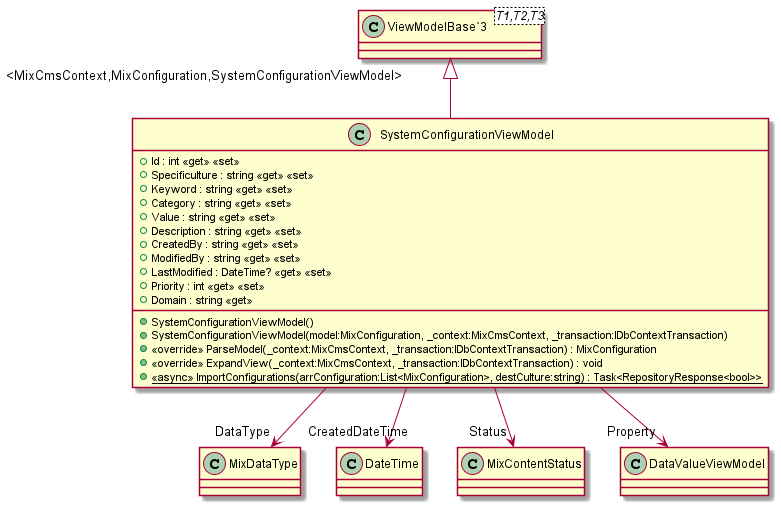

The diagram above was rendered by PlantUML. Its source (embedded in the PNG):
@startuml
class SystemConfigurationViewModel {
    + Id : int <<get>> <<set>>
    + Specificulture : string <<get>> <<set>>
    + Keyword : string <<get>> <<set>>
    + Category : string <<get>> <<set>>
    + Value : string <<get>> <<set>>
    + Description : string <<get>> <<set>>
    + CreatedBy : string <<get>> <<set>>
    + ModifiedBy : string <<get>> <<set>>
    + LastModified : DateTime? <<get>> <<set>>
    + Priority : int <<get>> <<set>>
    + Domain : string <<get>>
    + SystemConfigurationViewModel()
    + SystemConfigurationViewModel(model:MixConfiguration, _context:MixCmsContext, _transaction:IDbContextTransaction)
    + <<override>> ParseModel(_context:MixCmsContext, _transaction:IDbContextTransaction) : MixConfiguration
    + <<override>> ExpandView(_context:MixCmsContext, _transaction:IDbContextTransaction) : void
    + {static} <<async>> ImportConfigurations(arrConfiguration:List<MixConfiguration>, destCulture:string) : Task<RepositoryResponse<bool>>
}
class "ViewModelBase`3"<T1,T2,T3> {
}
"ViewModelBase`3" "<MixCmsContext,MixConfiguration,SystemConfigurationViewModel>" <|-- SystemConfigurationViewModel
SystemConfigurationViewModel --> "DataType" MixDataType
SystemConfigurationViewModel --> "CreatedDateTime" DateTime
SystemConfigurationViewModel --> "Status" MixContentStatus
SystemConfigurationViewModel --> "Property" DataValueViewModel
@enduml